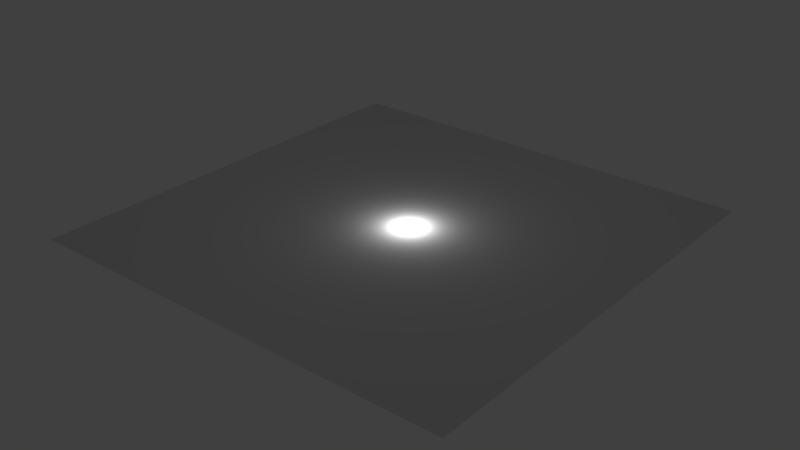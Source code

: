 # Source: floor.blend  (saved by Blender 2.79.0; exported with 4.5.12 LTS)
import bpy
from mathutils import Matrix  # noqa: F401  (used for matrix-valued properties, if any)

bpy.ops.wm.read_factory_settings(use_empty=True)
scene = bpy.context.scene
scene.name = 'Scene'

# ---- collections
col_collection_1 = bpy.data.collections.new('Collection 1'); scene.collection.children.link(col_collection_1)

# ---- materials (node trees are filled in below, after node groups)
mat_material_001 = bpy.data.materials.new('Material.001')
mat_material_001.alpha_threshold = 0.0
mat_material_001.use_transparent_shadow = False
mat_material_001.preview_render_type = 'FLAT'
mat_material_001.roughness = 0.5

# ---- material node trees

# ---- world
world_world = bpy.data.worlds.new('World'); scene.world = world_world
world_world.color = (0.05088, 0.05088, 0.05088)
world_world.use_sun_shadow = False
world_world.sun_shadow_jitter_overblur = 0.0
world_world.cycles.sampling_method = 'MANUAL'

# ---- lights
light_lamp = bpy.data.lights.new('Lamp', 'POINT')
light_lamp.transmission_factor = 0.0
light_lamp.cutoff_distance = 30.0
light_lamp.energy = 1e+04
light_lamp.shadow_buffer_clip_start = 1.001
light_lamp.shadow_soft_size = 0.1
light_lamp.shadow_maximum_resolution = 0.006
light_lamp.use_absolute_resolution = True

# ---- meshes
me_plane = bpy.data.meshes.new('Plane')
me_plane.from_pydata([(-1.0, -1.0, 0.0), (1.0, -1.0, 0.0), (-1.0, 1.0, 0.0), (1.0, 1.0, 0.0)], [], [(1, 2, 0), (1, 3, 2)])
_uv = me_plane.uv_layers.new(name='UVMap')
_uv.uv.foreach_set('vector', [10.0, -10.0, -10.0, 10.0, -10.0, -10.0, 10.0, -10.0, 10.0, 10.0, -10.0, 10.0])
me_plane.materials.append(mat_material_001)
me_plane.use_remesh_preserve_volume = False
me_plane.use_remesh_preserve_attributes = False
me_plane.use_mirror_vertex_groups = False
me_plane.update()

# ---- objects
ob_plane = bpy.data.objects.new('Plane', me_plane)
ob_lamp = bpy.data.objects.new('Lamp', light_lamp)

# ---- transforms, parenting, visibility, modifiers, constraints
ob_plane.location = (0.0, 0.0, 0.0)
ob_plane.scale = (100.0, 100.0, 1.0)
ob_plane.lineart.crease_threshold = 0.0
ob_lamp.location = (4.076, 1.005, 5.904)
ob_lamp.rotation_euler = (0.6503, 0.05522, 1.866)
ob_lamp.lock_rotations_4d = False
ob_lamp.empty_display_type = 'ARROWS'
ob_lamp.color = (0.0, 0.0, 0.0, 0.0)
ob_lamp.lineart.crease_threshold = 0.0

# ---- collection membership
col_collection_1.objects.link(ob_plane)
col_collection_1.objects.link(ob_lamp)

# ---- scene / render settings (as saved in the file)
scene.frame_start = 1; scene.frame_end = 250; scene.frame_set(1)
scene.render.engine = 'BLENDER_EEVEE_NEXT'
scene.render.resolution_percentage = 50
scene.render.dither_intensity = 0.0
scene.cycles.use_denoising = False
scene.cycles.samples = 128
scene.cycles.sampling_pattern = 'TABULATED_SOBOL'
scene.cycles.use_adaptive_sampling = False
scene.cycles.use_light_tree = False
scene.cycles.blur_glossy = 0.0
scene.cycles.sample_clamp_indirect = 0.0
scene.view_settings.view_transform = 'Standard'
bpy.context.view_layer.update()

# ---- added for rendering (the .blend has no active camera): camera
cam_auto = bpy.data.cameras.new('AutoCamera')
cam_auto.lens = 50.0
cam_auto.sensor_width = 36.0
cam_auto.clip_end = 4592.69
ob_auto_camera = bpy.data.objects.new('AutoCamera', cam_auto)
scene.collection.objects.link(ob_auto_camera)
ob_auto_camera.location = (261.693, -314.032, 209.354)
ob_auto_camera.rotation_euler = (1.09748, -7.21219e-08, 0.694738)
scene.camera = ob_auto_camera
bpy.context.view_layer.update()
